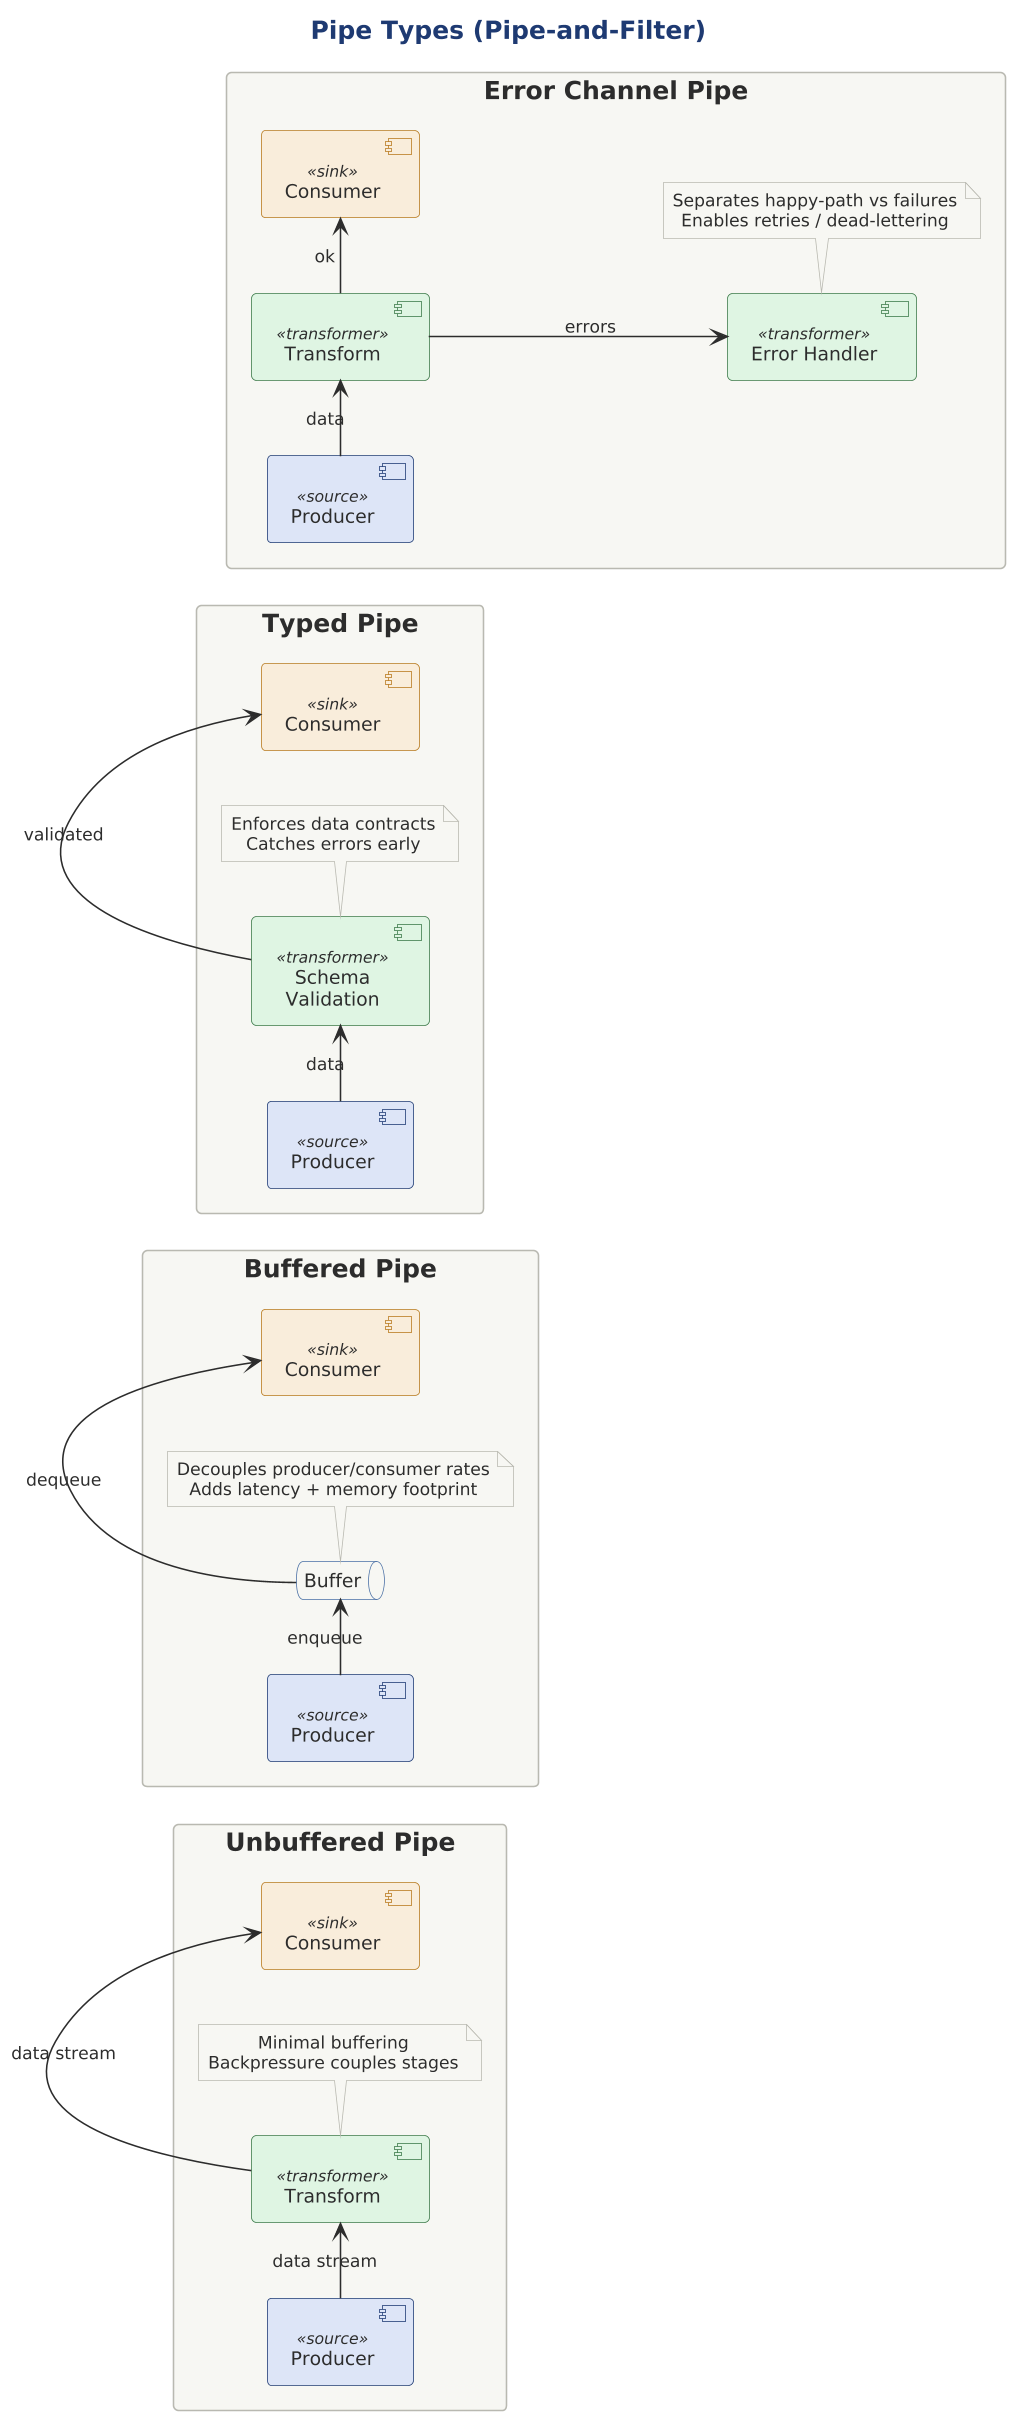

The diagram above was rendered by PlantUML. Its source (embedded in the PNG):
@startuml
scale 1.5625
title Pipe Types (Pipe-and-Filter)

!include ../../../../../../tooling/styles/plantuml/structural/component-diagram-style.iuml
!include pipe-and-filter-roles.iuml

left to right direction

' --- Unbuffered / Direct Pipe -------------------------------------------------
rectangle "Unbuffered Pipe" as R1 {
  component "Producer" as UP_PROD <<source>>
  component "Transform" as UP_XFORM <<transformer>>
  component "Consumer" as UP_CONS <<sink>>

  UP_PROD -right-> UP_XFORM : data stream
  UP_XFORM -right-> UP_CONS : data stream

  note bottom of UP_XFORM
    Minimal buffering
    Backpressure couples stages
  end note
}

' --- Buffered Pipe ------------------------------------------------------------
rectangle "Buffered Pipe" as R2 {
  component "Producer" as BP_PROD <<source>>
  queue "Buffer" as BP_BUF
  component "Consumer" as BP_CONS <<sink>>

  BP_PROD -right-> BP_BUF : enqueue
  BP_BUF -right-> BP_CONS : dequeue

  note bottom of BP_BUF
    Decouples producer/consumer rates
    Adds latency + memory footprint
  end note
}

' --- Typed Pipe ---------------------------------------------------------------
rectangle "Typed Pipe" as R3 {
  component "Producer" as TP_PROD <<source>>
  component "Schema\nValidation" as TP_SCHEMA <<transformer>>
  component "Consumer" as TP_CONS <<sink>>

  TP_PROD -right-> TP_SCHEMA : data
  TP_SCHEMA -right-> TP_CONS : validated

  note bottom of TP_SCHEMA
    Enforces data contracts
    Catches errors early
  end note
}

' --- Error Channel ------------------------------------------------------------
rectangle "Error Channel Pipe" as R4 {
  component "Producer" as EP_PROD <<source>>
  component "Transform" as EP_XFORM <<transformer>>
  component "Consumer" as EP_CONS <<sink>>
  component "Error Handler" as EP_ERR <<transformer>>

  EP_PROD -right-> EP_XFORM : data
  EP_XFORM -right-> EP_CONS : ok

  EP_XFORM -down-> EP_ERR : errors

  note bottom of EP_ERR
    Separates happy-path vs failures
    Enables retries / dead-lettering
  end note
}

@enduml